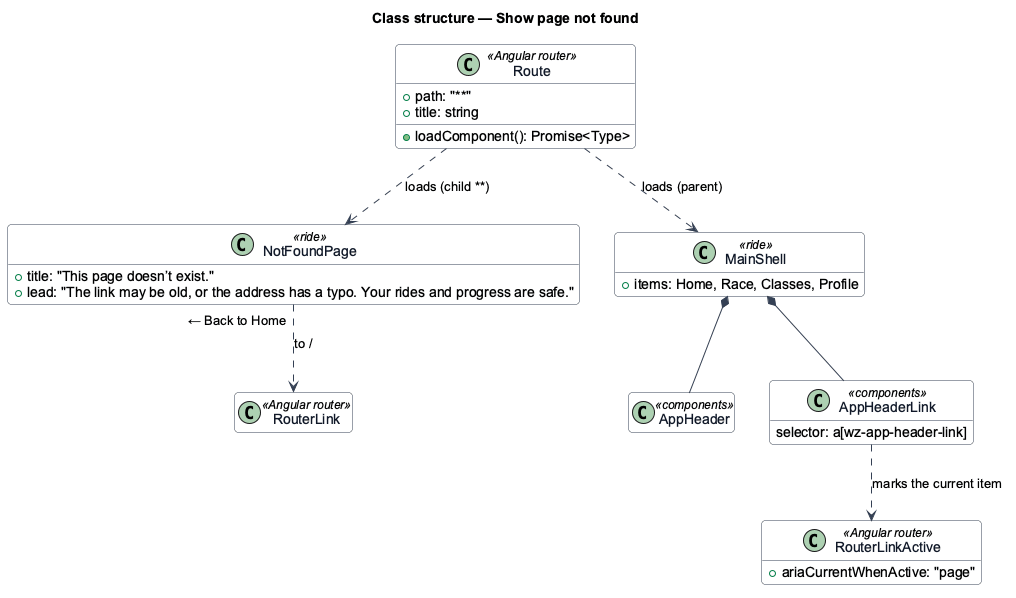

The diagram above was rendered by PlantUML. Its source (embedded in the PNG):
@startuml
' --- shared skin header ---
skinparam backgroundColor #FFFFFF
skinparam shadowing false
skinparam roundcorner 8
skinparam defaultFontName Arial
skinparam ArrowColor #344054
skinparam class {
  BorderColor #344054
  FontColor #101828
  BackgroundColor #F9FAFB
}
' --------------------------
title Class structure — Show page not found
hide empty members

class NotFoundPage <<ride>> {
  +title: "This page doesn’t exist."
  +lead: "The link may be old, or the address has a typo. Your rides and progress are safe."
}
class MainShell <<ride>> {
  +items: Home, Race, Classes, Profile
}
class AppHeader <<components>>
class AppHeaderLink <<components>> {
  selector: a[wz-app-header-link]
}
class RouterLinkActive <<Angular router>> {
  +ariaCurrentWhenActive: "page"
}
class Route <<Angular router>> {
  +path: "**"
  +title: string
  +loadComponent(): Promise<Type>
}
class RouterLink <<Angular router>>
Route ..> MainShell : loads (parent)
Route ..> NotFoundPage : loads (child **)
MainShell *-- AppHeader
MainShell *-- AppHeaderLink
AppHeaderLink ..> RouterLinkActive : marks the current item
NotFoundPage ..> RouterLink : "← Back to Home" to /
@enduml